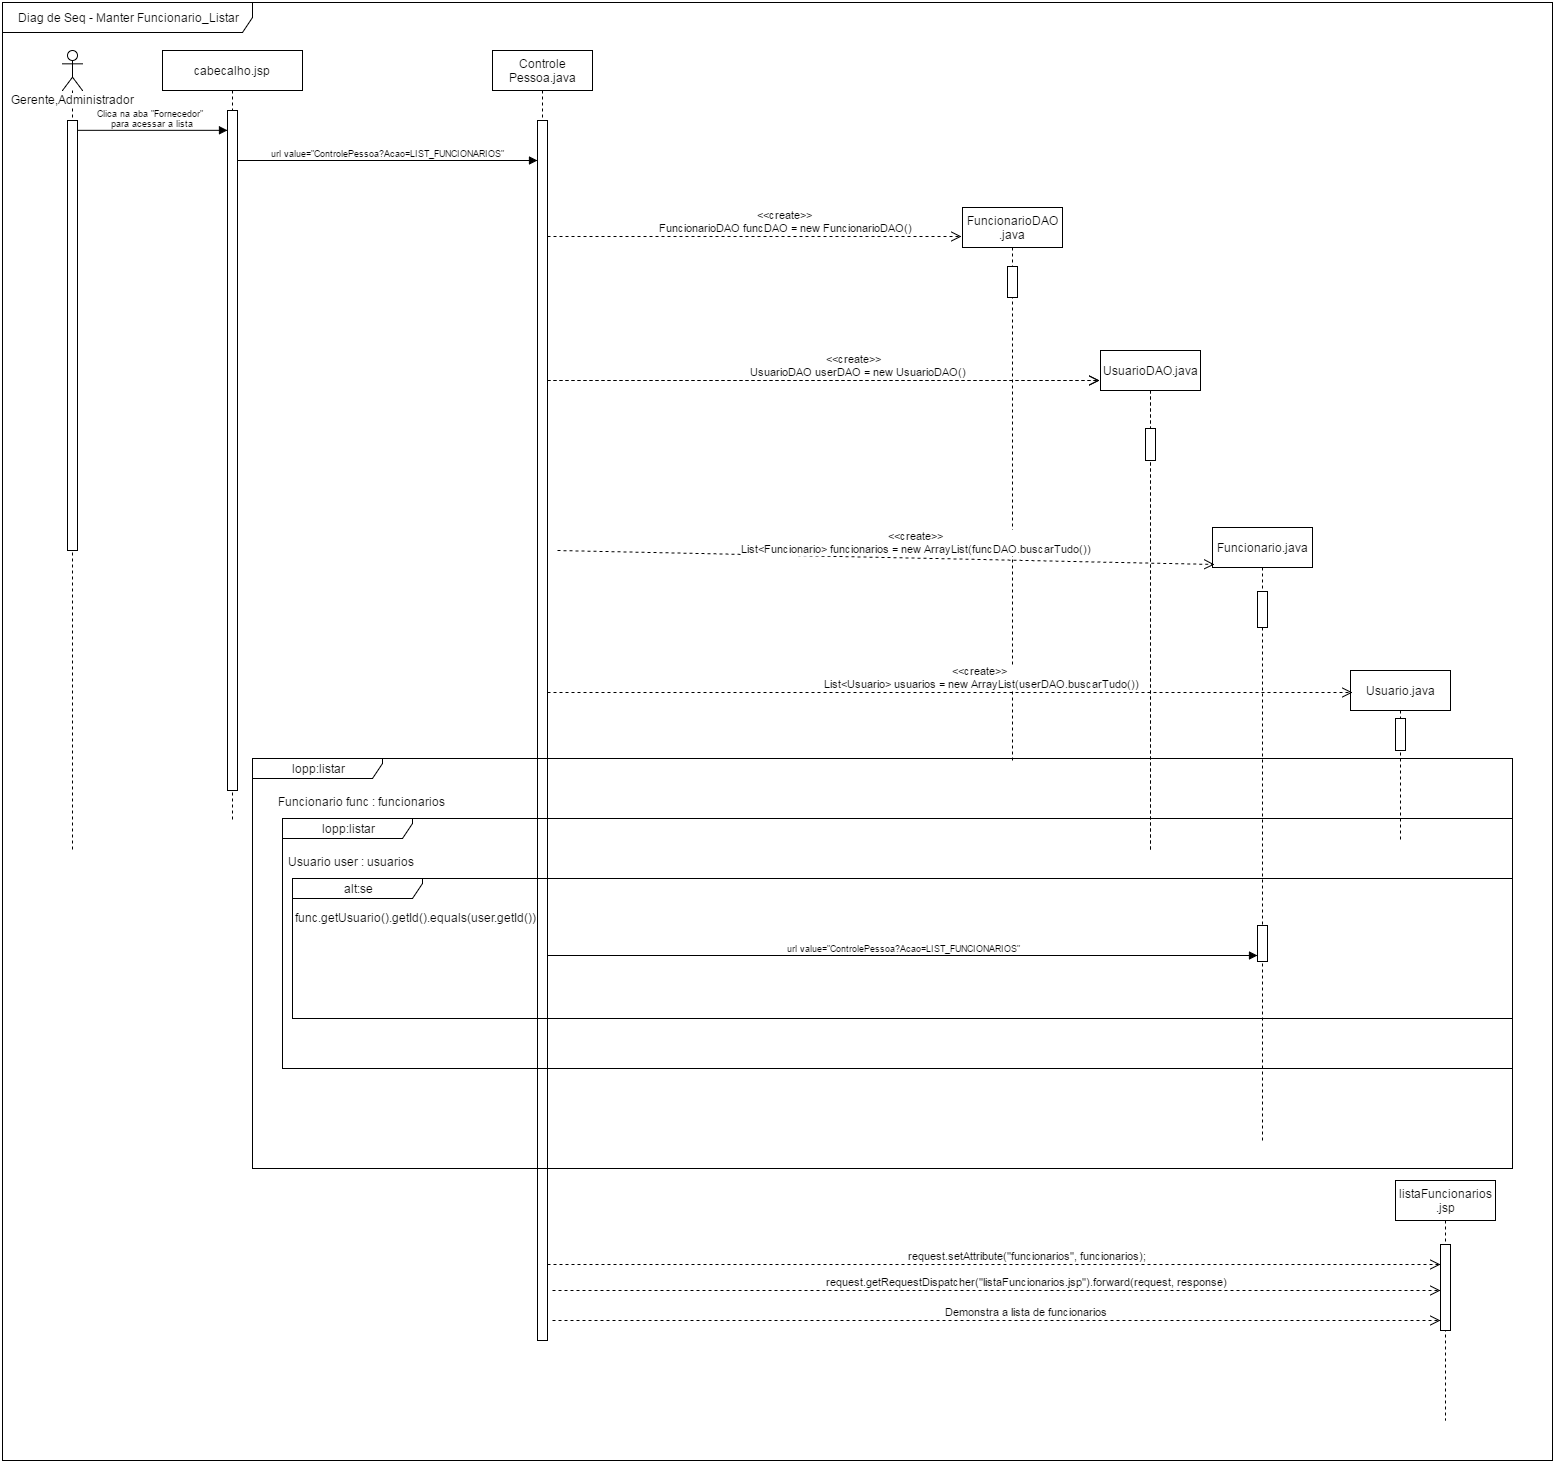

The diagram above was exported from draw.io. Its source (the exported page's mxGraphModel, read from the mxfile embedded in the PNG):
<mxGraphModel dx="1760" dy="896" grid="1" gridSize="10" guides="1" tooltips="1" connect="1" arrows="1" fold="1" page="1" pageScale="1" pageWidth="826" pageHeight="1169" background="#ffffff" math="0" shadow="0">
  <root>
    <mxCell id="0" />
    <mxCell id="1" parent="0" />
    <mxCell id="6" value="&lt;div style=&quot;text-align: center&quot;&gt;&lt;span style=&quot;line-height: 1.26&quot;&gt;Diag de Seq - Manter Funcionario_Listar&lt;/span&gt;&lt;/div&gt;" style="shape=umlFrame;whiteSpace=wrap;html=1;width=250;height=30;" parent="1" vertex="1">
      <mxGeometry y="2" width="1550" height="1458" as="geometry" />
    </mxCell>
    <mxCell id="9" value="&lt;span&gt;Gerente,Administrador&lt;/span&gt;" style="shape=umlLifeline;participant=umlActor;perimeter=lifelinePerimeter;whiteSpace=wrap;html=1;container=1;collapsible=0;recursiveResize=0;verticalAlign=top;spacingTop=36;labelBackgroundColor=#ffffff;" parent="1" vertex="1">
      <mxGeometry x="60" y="50" width="20" height="800" as="geometry" />
    </mxCell>
    <mxCell id="11" value="" style="html=1;points=[];perimeter=orthogonalPerimeter;" parent="9" vertex="1">
      <mxGeometry x="5" y="70" width="10" height="430" as="geometry" />
    </mxCell>
    <mxCell id="10" value="&lt;span&gt;cabecalho.jsp&lt;/span&gt;&lt;br&gt;" style="shape=umlLifeline;perimeter=lifelinePerimeter;whiteSpace=wrap;html=1;container=1;collapsible=0;recursiveResize=0;" parent="1" vertex="1">
      <mxGeometry x="160" y="50" width="140" height="770" as="geometry" />
    </mxCell>
    <mxCell id="13" value="" style="html=1;points=[];perimeter=orthogonalPerimeter;" parent="10" vertex="1">
      <mxGeometry x="65" y="60" width="10" height="680" as="geometry" />
    </mxCell>
    <mxCell id="14" value="&lt;span&gt;Controle&lt;/span&gt;&lt;div&gt;Pessoa.java&lt;/div&gt;" style="shape=umlLifeline;perimeter=lifelinePerimeter;whiteSpace=wrap;html=1;container=1;collapsible=0;recursiveResize=0;" parent="1" vertex="1">
      <mxGeometry x="490" y="50" width="100" height="1290" as="geometry" />
    </mxCell>
    <mxCell id="22" value="" style="html=1;points=[];perimeter=orthogonalPerimeter;fontFamily=Helvetica;fontSize=9;" parent="14" vertex="1">
      <mxGeometry x="45" y="70" width="10" height="1220" as="geometry" />
    </mxCell>
    <mxCell id="26" value="&lt;span&gt;Clica na aba &quot;Fornecedor&quot;&amp;nbsp;&lt;/span&gt;&lt;div&gt;para acessar a lista&lt;/div&gt;" style="html=1;verticalAlign=bottom;endArrow=block;shadow=0;strokeColor=#000000;fontFamily=Helvetica;fontSize=9;align=center;" parent="1" target="13" edge="1">
      <mxGeometry width="80" relative="1" as="geometry">
        <mxPoint x="75.26011560693644" y="129.8265895953757" as="sourcePoint" />
        <mxPoint x="220" y="130" as="targetPoint" />
      </mxGeometry>
    </mxCell>
    <mxCell id="28" value="url value=&quot;ControlePessoa?Acao=LIST_FUNCIONARIOS&quot;" style="html=1;verticalAlign=bottom;endArrow=block;shadow=0;strokeColor=#000000;fontFamily=Helvetica;fontSize=9;align=center;" parent="1" edge="1">
      <mxGeometry width="80" relative="1" as="geometry">
        <mxPoint x="235" y="160" as="sourcePoint" />
        <mxPoint x="535" y="160" as="targetPoint" />
      </mxGeometry>
    </mxCell>
    <mxCell id="48" value="FuncionarioDAO&lt;div&gt;.java&lt;/div&gt;" style="shape=umlLifeline;perimeter=lifelinePerimeter;whiteSpace=wrap;html=1;container=1;collapsible=0;recursiveResize=0;" parent="1" vertex="1">
      <mxGeometry x="960" y="207" width="100" height="553" as="geometry" />
    </mxCell>
    <mxCell id="58" value="" style="html=1;points=[];perimeter=orthogonalPerimeter;" parent="48" vertex="1">
      <mxGeometry x="45" y="59" width="10" height="31" as="geometry" />
    </mxCell>
    <mxCell id="57" value="&lt;span&gt;&amp;lt;&amp;lt;create&amp;gt;&amp;gt;&lt;/span&gt;&lt;div&gt;&amp;nbsp;FuncionarioDAO funcDAO = new FuncionarioDAO()&lt;br&gt;&lt;/div&gt;" style="html=1;verticalAlign=bottom;endArrow=open;dashed=1;endSize=8;" parent="1" edge="1">
      <mxGeometry x="110" y="-314" as="geometry">
        <mxPoint x="545" y="236" as="sourcePoint" />
        <mxPoint x="959" y="236" as="targetPoint" />
        <mxPoint x="30" as="offset" />
      </mxGeometry>
    </mxCell>
    <mxCell id="65" value="" style="text;html=1;resizable=0;autosize=1;align=left;verticalAlign=top;spacingTop=-4;" parent="1" connectable="0" vertex="1">
      <mxGeometry x="762" y="587" width="50" height="40" as="geometry" />
    </mxCell>
    <mxCell id="66" value="" style="text;html=1;resizable=0;autosize=1;align=left;verticalAlign=top;spacingTop=-4;" parent="1" connectable="0" vertex="1">
      <mxGeometry x="1104" y="673" width="50" height="40" as="geometry" />
    </mxCell>
    <mxCell id="67" value="" style="text;html=1;resizable=0;autosize=1;align=left;verticalAlign=top;spacingTop=-4;" parent="1" connectable="0" vertex="1">
      <mxGeometry x="1073" y="652" width="50" height="40" as="geometry" />
    </mxCell>
    <mxCell id="70" value="" style="text;html=1;resizable=0;autosize=1;align=left;verticalAlign=top;spacingTop=-4;" parent="1" connectable="0" vertex="1">
      <mxGeometry x="900" y="220" width="50" height="40" as="geometry" />
    </mxCell>
    <mxCell id="102" value="UsuarioDAO.java" style="shape=umlLifeline;perimeter=lifelinePerimeter;whiteSpace=wrap;html=1;container=1;collapsible=0;recursiveResize=0;" parent="1" vertex="1">
      <mxGeometry x="1098" y="350" width="100" height="500" as="geometry" />
    </mxCell>
    <mxCell id="103" value="" style="html=1;points=[];perimeter=orthogonalPerimeter;" parent="102" vertex="1">
      <mxGeometry x="45" y="78" width="10" height="32" as="geometry" />
    </mxCell>
    <mxCell id="105" value="&lt;span&gt;&amp;lt;&amp;lt;create&amp;gt;&amp;gt;&lt;/span&gt;&lt;div&gt;&amp;nbsp; &amp;nbsp;UsuarioDAO userDAO = new UsuarioDAO()&lt;br&gt;&lt;/div&gt;" style="html=1;verticalAlign=bottom;endArrow=open;dashed=1;endSize=8;" parent="1" edge="1">
      <mxGeometry x="110" y="-170" as="geometry">
        <mxPoint x="545" y="380" as="sourcePoint" />
        <mxPoint x="1097" y="380" as="targetPoint" />
        <mxPoint x="30" as="offset" />
      </mxGeometry>
    </mxCell>
    <mxCell id="110" value="UsuarioDAO.java" style="shape=umlLifeline;perimeter=lifelinePerimeter;whiteSpace=wrap;html=1;container=1;collapsible=0;recursiveResize=0;" vertex="1" parent="1">
      <mxGeometry x="1098" y="350" width="100" height="500" as="geometry" />
    </mxCell>
    <mxCell id="111" value="" style="html=1;points=[];perimeter=orthogonalPerimeter;" vertex="1" parent="110">
      <mxGeometry x="45" y="78" width="10" height="32" as="geometry" />
    </mxCell>
    <mxCell id="112" value="Funcionario&lt;span style=&quot;line-height: 1.2&quot;&gt;.java&lt;/span&gt;" style="shape=umlLifeline;perimeter=lifelinePerimeter;whiteSpace=wrap;html=1;container=1;collapsible=0;recursiveResize=0;" vertex="1" parent="1">
      <mxGeometry x="1210" y="527" width="100" height="613" as="geometry" />
    </mxCell>
    <mxCell id="116" value="" style="html=1;points=[];perimeter=orthogonalPerimeter;" vertex="1" parent="112">
      <mxGeometry x="45" y="64" width="10" height="36" as="geometry" />
    </mxCell>
    <mxCell id="131" value="" style="html=1;points=[];perimeter=orthogonalPerimeter;" vertex="1" parent="112">
      <mxGeometry x="45" y="398" width="10" height="36" as="geometry" />
    </mxCell>
    <mxCell id="114" value="Usuario.java" style="shape=umlLifeline;perimeter=lifelinePerimeter;whiteSpace=wrap;html=1;container=1;collapsible=0;recursiveResize=0;" vertex="1" parent="1">
      <mxGeometry x="1348" y="670" width="100" height="170" as="geometry" />
    </mxCell>
    <mxCell id="115" value="" style="html=1;points=[];perimeter=orthogonalPerimeter;" vertex="1" parent="114">
      <mxGeometry x="45" y="48" width="10" height="32" as="geometry" />
    </mxCell>
    <mxCell id="119" value="&lt;span&gt;&amp;lt;&amp;lt;create&amp;gt;&amp;gt;&lt;/span&gt;&lt;div&gt;&amp;nbsp; &amp;nbsp;UsuarioDAO userDAO = new UsuarioDAO()&lt;br&gt;&lt;/div&gt;" style="html=1;verticalAlign=bottom;endArrow=open;dashed=1;endSize=8;" edge="1" parent="1">
      <mxGeometry x="110" y="-170" as="geometry">
        <mxPoint x="545" y="380" as="sourcePoint" />
        <mxPoint x="1097" y="380" as="targetPoint" />
        <mxPoint x="30" as="offset" />
      </mxGeometry>
    </mxCell>
    <mxCell id="121" value="&lt;span&gt;&amp;lt;&amp;lt;create&amp;gt;&amp;gt;&lt;/span&gt;&lt;div&gt;List&amp;lt;Funcionario&amp;gt; funcionarios = new ArrayList(funcDAO.buscarTudo())&lt;br&gt;&lt;/div&gt;" style="html=1;verticalAlign=bottom;endArrow=open;dashed=1;endSize=8;entryX=0.02;entryY=0.061;entryPerimeter=0;" edge="1" parent="1" target="112">
      <mxGeometry x="120" as="geometry">
        <mxPoint x="555" y="550" as="sourcePoint" />
        <mxPoint x="1107" y="550" as="targetPoint" />
        <mxPoint x="30" as="offset" />
      </mxGeometry>
    </mxCell>
    <mxCell id="122" value="&lt;span&gt;&amp;lt;&amp;lt;create&amp;gt;&amp;gt;&lt;/span&gt;&lt;div&gt;&amp;nbsp;List&amp;lt;Usuario&amp;gt; usuarios = new ArrayList(userDAO.buscarTudo())&lt;br&gt;&lt;/div&gt;" style="html=1;verticalAlign=bottom;endArrow=open;dashed=1;endSize=8;entryX=0.01;entryY=0.129;entryPerimeter=0;" edge="1" parent="1" source="22" target="114">
      <mxGeometry x="120" y="150" as="geometry">
        <mxPoint x="555" y="700" as="sourcePoint" />
        <mxPoint x="1212" y="696" as="targetPoint" />
        <mxPoint x="30" as="offset" />
      </mxGeometry>
    </mxCell>
    <mxCell id="123" value="&lt;div style=&quot;text-align: center&quot;&gt;&lt;span style=&quot;line-height: 1.26&quot;&gt;lopp:listar&lt;/span&gt;&lt;/div&gt;" style="shape=umlFrame;whiteSpace=wrap;html=1;width=130;height=20;" vertex="1" parent="1">
      <mxGeometry x="250" y="758" width="1260" height="410" as="geometry" />
    </mxCell>
    <mxCell id="124" value="Funcionario func : funcionarios" style="text;html=1;resizable=0;points=[];autosize=1;align=left;verticalAlign=top;spacingTop=-4;" vertex="1" parent="1">
      <mxGeometry x="274" y="792" width="180" height="20" as="geometry" />
    </mxCell>
    <mxCell id="125" value="&lt;div style=&quot;text-align: center&quot;&gt;&lt;span style=&quot;line-height: 1.26&quot;&gt;lopp:listar&lt;/span&gt;&lt;/div&gt;" style="shape=umlFrame;whiteSpace=wrap;html=1;width=130;height=20;" vertex="1" parent="1">
      <mxGeometry x="280" y="818" width="1230" height="250" as="geometry" />
    </mxCell>
    <mxCell id="126" value="Usuario user : usuarios" style="text;html=1;resizable=0;points=[];autosize=1;align=left;verticalAlign=top;spacingTop=-4;" vertex="1" parent="1">
      <mxGeometry x="284" y="852" width="140" height="20" as="geometry" />
    </mxCell>
    <mxCell id="127" value="&lt;div style=&quot;text-align: center&quot;&gt;&lt;span style=&quot;line-height: 1.26&quot;&gt;alt:se&lt;/span&gt;&lt;/div&gt;" style="shape=umlFrame;whiteSpace=wrap;html=1;width=130;height=20;" vertex="1" parent="1">
      <mxGeometry x="290" y="878" width="1220" height="140" as="geometry" />
    </mxCell>
    <mxCell id="128" value="func.getUsuario().getId().equals(user.getId())" style="text;html=1;resizable=0;points=[];autosize=1;align=left;verticalAlign=top;spacingTop=-4;" vertex="1" parent="1">
      <mxGeometry x="291" y="908" width="260" height="20" as="geometry" />
    </mxCell>
    <mxCell id="133" value="url value=&quot;ControlePessoa?Acao=LIST_FUNCIONARIOS&quot;" style="html=1;verticalAlign=bottom;endArrow=block;shadow=0;strokeColor=#000000;fontFamily=Helvetica;fontSize=9;align=center;" edge="1" parent="1">
      <mxGeometry width="80" relative="1" as="geometry">
        <mxPoint x="545" y="955" as="sourcePoint" />
        <mxPoint x="1255" y="955" as="targetPoint" />
      </mxGeometry>
    </mxCell>
    <mxCell id="134" value="&lt;br&gt;&lt;div&gt;&amp;nbsp; request.setAttribute(&quot;funcionarios&quot;, funcionarios);&lt;br&gt;&lt;/div&gt;" style="html=1;verticalAlign=bottom;endArrow=open;dashed=1;endSize=8;" edge="1" parent="1">
      <mxGeometry x="68" y="698" as="geometry">
        <mxPoint x="545" y="1264" as="sourcePoint" />
        <mxPoint x="1438" y="1264" as="targetPoint" />
        <mxPoint x="30" as="offset" />
      </mxGeometry>
    </mxCell>
    <mxCell id="135" value="&lt;div&gt;request.getRequestDispatcher(&quot;listaFuncionarios.jsp&quot;).forward(request, response)&lt;br&gt;&lt;/div&gt;" style="html=1;verticalAlign=bottom;endArrow=open;dashed=1;endSize=8;exitX=1.5;exitY=0.934;exitPerimeter=0;" edge="1" parent="1">
      <mxGeometry x="68" y="748" as="geometry">
        <mxPoint x="550" y="1290" as="sourcePoint" />
        <mxPoint x="1438" y="1290" as="targetPoint" />
        <mxPoint x="30" as="offset" />
      </mxGeometry>
    </mxCell>
    <mxCell id="136" value="listaFuncionarios&lt;div&gt;&lt;span style=&quot;line-height: 1.2&quot;&gt;.jsp&lt;/span&gt;&lt;/div&gt;" style="shape=umlLifeline;perimeter=lifelinePerimeter;whiteSpace=wrap;html=1;container=1;collapsible=0;recursiveResize=0;" vertex="1" parent="1">
      <mxGeometry x="1393" y="1180" width="100" height="240" as="geometry" />
    </mxCell>
    <mxCell id="137" value="" style="html=1;points=[];perimeter=orthogonalPerimeter;" vertex="1" parent="136">
      <mxGeometry x="45" y="64" width="10" height="86" as="geometry" />
    </mxCell>
    <mxCell id="140" value="&lt;div&gt;Demonstra a lista de funcionarios&lt;br&gt;&lt;/div&gt;" style="html=1;verticalAlign=bottom;endArrow=open;dashed=1;endSize=8;exitX=1.5;exitY=0.934;exitPerimeter=0;" edge="1" parent="1">
      <mxGeometry x="68" y="778" as="geometry">
        <mxPoint x="550" y="1320" as="sourcePoint" />
        <mxPoint x="1438" y="1320" as="targetPoint" />
        <mxPoint x="30" as="offset" />
      </mxGeometry>
    </mxCell>
  </root>
</mxGraphModel>